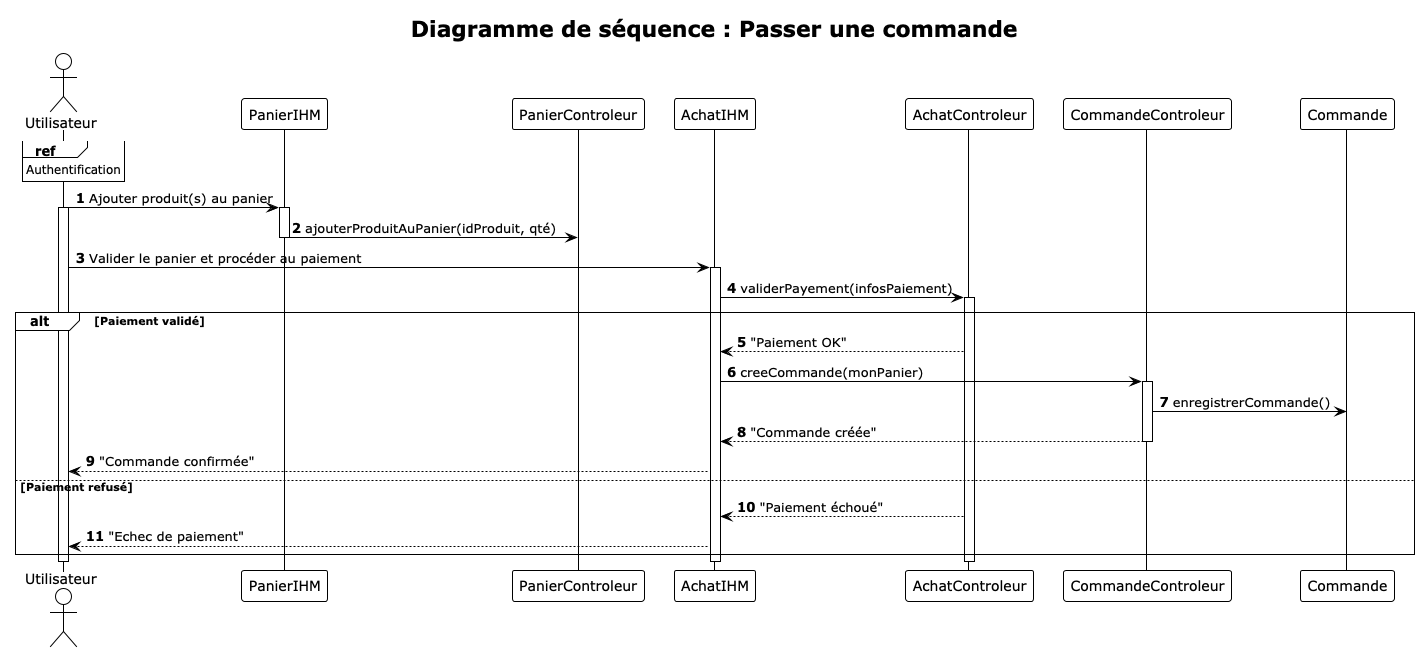

The diagram above was rendered by PlantUML. Its source (embedded in the PNG):
@startuml
!theme plain
autonumber

actor "Utilisateur" as U
participant "PanierIHM" as PIHM
participant "PanierControleur" as PCTRL
participant "AchatIHM" as AIHM
participant "AchatControleur" as ACTRL
participant "CommandeControleur" as CCMD
participant "Commande" as CMD

title Diagramme de séquence : Passer une commande

ref over U : Authentification


U -> PIHM : Ajouter produit(s) au panier
activate U
activate PIHM
PIHM -> PCTRL : ajouterProduitAuPanier(idProduit, qté)
deactivate PIHM

U -> AIHM : Valider le panier et procéder au paiement
activate AIHM
AIHM -> ACTRL : validerPayement(infosPaiement)
activate ACTRL

alt Paiement validé
    ACTRL --> AIHM : "Paiement OK"
    AIHM -> CCMD : creeCommande(monPanier)
    activate CCMD
    CCMD -> CMD : enregistrerCommande()
    deactivate CMD
    CCMD --> AIHM : "Commande créée"
    deactivate CCMD

    AIHM --> U : "Commande confirmée"
else Paiement refusé
    ACTRL --> AIHM : "Paiement échoué"
    AIHM --> U : "Echec de paiement"
end

deactivate ACTRL
deactivate AIHM
deactivate U
@enduml